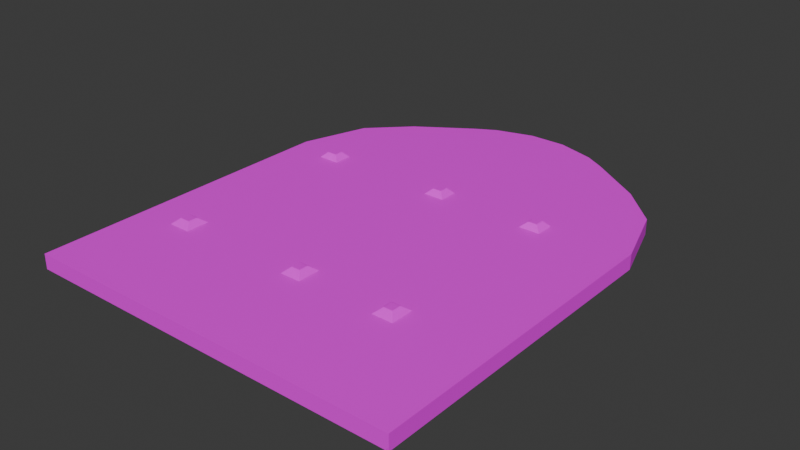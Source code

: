 # Source: bookshelf.blend  (saved by Blender 4.1.23; exported with 4.5.12 LTS)
import bpy
from mathutils import Matrix  # noqa: F401  (used for matrix-valued properties, if any)

bpy.ops.wm.read_factory_settings(use_empty=True)
scene = bpy.context.scene
scene.name = 'Scene'

# ---- collections
col_collection = bpy.data.collections.new('Collection'); scene.collection.children.link(col_collection)

# ---- images (referenced by path relative to the original .blend; pixels are not part of the script)
import os
ASSET_DIR = os.environ.get("B2B_ASSET_DIR", "")  # directory of the original .blend (textures are referenced by path, not embedded)
HERE = os.path.dirname(os.path.abspath(__file__))  # packed textures are extracted next to this script under _unpacked/

def load_image(name, relpath, width, height, colorspace="sRGB"):
    """Load a texture the original file referenced (path relative to the .blend, or extracted next to this script)."""
    p = next((c for c in (os.path.join(HERE, relpath), os.path.join(ASSET_DIR, relpath)) if relpath and os.path.exists(c)), "")
    if p:
        img = bpy.data.images.load(p, check_existing=True)
        img.name = name
    else:  # same state as the original file: an image datablock whose file is absent (Cycles renders it pink)
        img = bpy.data.images.new(name, width, height)
        img.source = "FILE"
        img.filepath = "//" + (relpath or name)
    img.colorspace_settings.name = colorspace
    return img
img_birthday_me_imphenziapalette02_albedo_png = load_image('birthday_me_ImphenziaPalette02-Albedo.png', 'birthday_me_ImphenziaPalette02-Albedo.png', 1024, 1024, 'sRGB')

# ---- materials (node trees are filled in below, after node groups)
mat_material_001 = bpy.data.materials.new('Material.001')
mat_material_001.use_transparent_shadow = False

# ---- material node trees
mat_material_001.use_nodes = True; mat_material_001.node_tree.nodes.clear()
_N = mat_material_001.node_tree.nodes; _L = mat_material_001.node_tree.links
n0 = _N.new('ShaderNodeBsdfPrincipled'); n0.name = 'Principled BSDF'; n0.location = (10, 300)
n1 = _N.new('ShaderNodeOutputMaterial'); n1.name = 'Material Output'; n1.location = (300, 300)
n2 = _N.new('ShaderNodeTexImage'); n2.name = 'Image Texture'; n2.location = (-271, 226)
n2.image = img_birthday_me_imphenziapalette02_albedo_png
n2.interpolation = 'Closest'
_L.new(n0.outputs[0], n1.inputs[0])
_L.new(n2.outputs[0], n0.inputs[0])
n1.is_active_output = True

# ---- world
world_world = bpy.data.worlds.new('World'); scene.world = world_world
world_world.use_nodes = True; world_world.node_tree.nodes.clear()
_N = world_world.node_tree.nodes; _L = world_world.node_tree.links
n0 = _N.new('ShaderNodeOutputWorld'); n0.name = 'World Output'; n0.location = (300, 300)
n1 = _N.new('ShaderNodeBackground'); n1.name = 'Background'; n1.location = (10, 300)
n1.inputs[0].default_value = (0.05088, 0.05088, 0.05088, 1.0)
_L.new(n1.outputs[0], n0.inputs[0])
n0.is_active_output = True
world_world.color = (0.05088, 0.05088, 0.05088)
world_world.use_sun_shadow = False
world_world.sun_shadow_jitter_overblur = 0.0

# ---- meshes
me_cube = bpy.data.meshes.new('Cube')
me_cube.from_pydata([(-1.0, -1.0, -1.0), (-1.0, -1.0, 1.0), (-1.0, 0.3629, -1.0), (-1.0, 0.3629, 1.0), (1.0, -1.0, -1.0), (1.0, -1.0, 1.0), (1.0, 0.3629, -1.0), (1.0, 0.3629, 1.0), (-1.0, 0.6726, 1.0), (-1.0, 0.6726, -1.0), (1.0, 0.6726, -1.0), (1.0, 0.6726, 1.0), (-1.0, 2.897, 1.0), (-1.0, 2.897, -1.0), (1.0, 2.897, -1.0), (1.0, 2.897, 1.0), (-1.0, 3.146, 1.0), (-1.0, 3.146, -1.0), (1.0, 3.146, -1.0), (1.0, 3.146, 1.0), (-0.8869, 4.016, 1.0), (-0.8869, 4.016, -1.0), (0.8869, 4.016, -1.0), (0.8869, 4.016, 1.0), (-0.4006, 4.997, 1.0), (-0.4006, 4.997, -1.0), (0.4006, 4.997, -1.0), (0.4006, 4.997, 1.0), (-0.09836, 5.293, 1.0), (-0.09836, 5.293, -1.0), (0.09836, 5.293, -1.0), (0.09836, 5.293, 1.0), (0.6883, 4.512, 1.0), (-0.6883, 4.512, 1.0), (-0.6883, 4.512, -1.0), (0.6883, 4.512, -1.0), (0.2973, 5.145, 1.0), (-0.2973, 5.145, 1.0), (-0.2973, 5.145, -1.0), (0.2973, 5.145, -1.0), (-0.7651, 2.964, -1.715), (-0.7651, 3.08, -1.715), (-0.7122, 3.08, -1.715), (-0.7122, 2.964, -1.715), (0.4995, 2.964, -1.715), (0.4995, 3.08, -1.715), (0.5465, 3.08, -1.715), (0.5465, 2.964, -1.715), (-0.7631, 0.5798, -1.715), (-0.7631, 0.4557, -1.715), (-0.7082, 0.5798, -1.715), (-0.7082, 0.4557, -1.715), (0.4778, 0.5798, -1.715), (0.4778, 0.4557, -1.715), (0.5248, 0.4557, -1.715), (0.5248, 0.5798, -1.715), (-0.6805, 2.897, -1.0), (-0.7967, 2.897, -1.0), (-0.6805, 3.146, -1.0), (-0.7967, 3.146, -1.0), (0.5781, 2.897, -1.0), (0.4678, 2.897, -1.0), (0.5781, 3.146, -1.0), (0.4678, 3.146, -1.0), (-0.6766, 0.6726, -1.0), (-0.7948, 0.6726, -1.0), (-0.6766, 0.3629, -1.0), (-0.7948, 0.3629, -1.0), (0.5565, 0.6726, -1.0), (0.4462, 0.6726, -1.0), (0.5565, 0.3629, -1.0), (0.4462, 0.3629, -1.0), (-0.06009, 2.964, -1.715), (-0.06009, 3.08, -1.715), (-0.01306, 3.08, -1.715), (-0.01306, 2.964, -1.715), (0.01858, 2.897, -1.0), (-0.09173, 2.897, -1.0), (0.01858, 3.146, -1.0), (-0.09173, 3.146, -1.0), (-0.03939, 0.5798, -1.715), (-0.03939, 0.4557, -1.715), (0.007634, 0.4557, -1.715), (0.007634, 0.5798, -1.715), (0.03927, 0.6726, -1.0), (-0.07103, 0.6726, -1.0), (0.03927, 0.3629, -1.0), (-0.07103, 0.3629, -1.0)], [], [(0, 1, 3, 2), (3, 7, 11, 8), (6, 7, 5, 4), (4, 5, 1, 0), (2, 67, 66, 71, 70, 6, 4, 0), (7, 3, 1, 5), (10, 68, 69, 64, 65, 9, 13, 57, 56, 61, 60, 14), (2, 3, 8, 9), (7, 6, 10, 11), (6, 70, 68, 10), (12, 15, 19, 16), (8, 11, 15, 12), (9, 8, 12, 13), (11, 10, 14, 15), (19, 18, 22, 23), (13, 12, 16, 17), (15, 14, 18, 19), (14, 60, 62, 18), (33, 32, 27, 24), (18, 62, 63, 58, 59, 17, 21, 22), (16, 19, 23, 20), (17, 16, 20, 21), (37, 36, 31, 28), (34, 33, 24, 25), (32, 35, 26, 27), (35, 34, 25, 26), (29, 28, 31, 30), (38, 37, 28, 29), (36, 39, 30, 31), (39, 38, 29, 30), (22, 21, 34, 35), (23, 22, 35, 32), (21, 20, 33, 34), (20, 23, 32, 33), (26, 25, 38, 39), (27, 26, 39, 36), (25, 24, 37, 38), (24, 27, 36, 37), (59, 57, 13, 17), (42, 43, 40, 41), (63, 61, 56, 58), (46, 47, 44, 45), (65, 67, 2, 9), (50, 51, 49, 48), (69, 71, 66, 64), (55, 54, 53, 52), (40, 43, 56, 57), (42, 41, 59, 58), (41, 40, 57, 59), (43, 42, 58, 56), (44, 47, 60, 61), (46, 45, 63, 62), (45, 44, 61, 63), (47, 46, 62, 60), (50, 48, 65, 64), (49, 51, 66, 67), (48, 49, 67, 65), (51, 50, 64, 66), (55, 52, 69, 68), (53, 54, 70, 71), (52, 53, 71, 69), (54, 55, 68, 70), (74, 75, 72, 73), (72, 75, 76, 77), (74, 73, 79, 78), (73, 72, 77, 79), (75, 74, 78, 76), (83, 82, 81, 80), (83, 80, 85, 84), (81, 82, 86, 87), (80, 81, 87, 85), (82, 83, 84, 86)])
_uv = me_cube.uv_layers.new(name='UVMap')
_uv.uv.foreach_set('vector', [0.2058, 0.7134, 0.2058, 0.7134, 0.2058, 0.7134, 0.2058, 0.7134, 0.2318, 0.01691, 0.2318, 0.01691, 0.2318, 0.01691, 0.2318, 0.01691, 0.2058, 0.7134, 0.2058, 0.7134, 0.2058, 0.7134, 0.2058, 0.7134, 0.2058, 0.7134, 0.2058, 0.7134, 0.2058, 0.7134, 0.2058, 0.7134, 0.2058, 0.7134, 0.2058, 0.7134, 0.2058, 0.7134, 0.2058, 0.7134, 0.2058, 0.7134, 0.2058, 0.7134, 0.2058, 0.7134, 0.2058, 0.7134, 0.2058, 0.7134, 0.2058, 0.7134, 0.2058, 0.7134, 0.2058, 0.7134, 0.2058, 0.7134, 0.2058, 0.7134, 0.2058, 0.7134, 0.2058, 0.7134, 0.2058, 0.7134, 0.2058, 0.7134, 0.2058, 0.7134, 0.2058, 0.7134, 0.2058, 0.7134, 0.2058, 0.7134, 0.2058, 0.7134, 0.2058, 0.7134, 0.2318, 0.01691, 0.2318, 0.01691, 0.2318, 0.01691, 0.2318, 0.01691, 0.2318, 0.01691, 0.2318, 0.01691, 0.2318, 0.01691, 0.2318, 0.01691, 0.2318, 0.01691, 0.2318, 0.01691, 0.2318, 0.01691, 0.2318, 0.01691, 0.2318, 0.01691, 0.2318, 0.01691, 0.2318, 0.01691, 0.2318, 0.01691, 0.2058, 0.7134, 0.2058, 0.7134, 0.2058, 0.7134, 0.2058, 0.7134, 0.2058, 0.7134, 0.2058, 0.7134, 0.2058, 0.7134, 0.2058, 0.7134, 0.2058, 0.7134, 0.2058, 0.7134, 0.2058, 0.7134, 0.2058, 0.7134, 0.2058, 0.7134, 0.2058, 0.7134, 0.2058, 0.7134, 0.2058, 0.7134, 0.2318, 0.01691, 0.2318, 0.01691, 0.2318, 0.01691, 0.2318, 0.01691, 0.2318, 0.01691, 0.2318, 0.01691, 0.2318, 0.01691, 0.2318, 0.01691, 0.2318, 0.01691, 0.2318, 0.01691, 0.2318, 0.01691, 0.2318, 0.01691, 0.2058, 0.7134, 0.2058, 0.7134, 0.2058, 0.7134, 0.2058, 0.7134, 0.2058, 0.7134, 0.2058, 0.7134, 0.2058, 0.7134, 0.2058, 0.7134, 0.2058, 0.7134, 0.2058, 0.7134, 0.2058, 0.7134, 0.2058, 0.7134, 0.2058, 0.7134, 0.2058, 0.7134, 0.2058, 0.7134, 0.2058, 0.7134, 0.2058, 0.7134, 0.2058, 0.7134, 0.2058, 0.7134, 0.2058, 0.7134, 0.2058, 0.7134, 0.2058, 0.7134, 0.2058, 0.7134, 0.2058, 0.7134, 0.2058, 0.7134, 0.2058, 0.7134, 0.2058, 0.7134, 0.2058, 0.7134, 0.2058, 0.7134, 0.2058, 0.7134, 0.2058, 0.7134, 0.2058, 0.7134, 0.2058, 0.7134, 0.2058, 0.7134, 0.2058, 0.7134, 0.2058, 0.7134, 0.2058, 0.7134, 0.2058, 0.7134, 0.2058, 0.7134, 0.2058, 0.7134, 0.2058, 0.7134, 0.2058, 0.7134, 0.2058, 0.7134, 0.2058, 0.7134, 0.2058, 0.7134, 0.2058, 0.7134, 0.2058, 0.7134, 0.2058, 0.7134, 0.2058, 0.7134, 0.2058, 0.7134, 0.2058, 0.7134, 0.2058, 0.7134, 0.2058, 0.7134, 0.2058, 0.7134, 0.2058, 0.7134, 0.2058, 0.7134, 0.2058, 0.7134, 0.2058, 0.7134, 0.2058, 0.7134, 0.2058, 0.7134, 0.2058, 0.7134, 0.2058, 0.7134, 0.2058, 0.7134, 0.2058, 0.7134, 0.2058, 0.7134, 0.2058, 0.7134, 0.2058, 0.7134, 0.2058, 0.7134, 0.2058, 0.7134, 0.2058, 0.7134, 0.2058, 0.7134, 0.2058, 0.7134, 0.2058, 0.7134, 0.2058, 0.7134, 0.2058, 0.7134, 0.2058, 0.7134, 0.2058, 0.7134, 0.2058, 0.7134, 0.2058, 0.7134, 0.2058, 0.7134, 0.2058, 0.7134, 0.2058, 0.7134, 0.2058, 0.7134, 0.2058, 0.7134, 0.2318, 0.01691, 0.2318, 0.01691, 0.2318, 0.01691, 0.2318, 0.01691, 0.2318, 0.01691, 0.2318, 0.01691, 0.2318, 0.01691, 0.2318, 0.01691, 0.2318, 0.01691, 0.2318, 0.01691, 0.2318, 0.01691, 0.2318, 0.01691, 0.2318, 0.01691, 0.2318, 0.01691, 0.2318, 0.01691, 0.2318, 0.01691, 0.2318, 0.01691, 0.2318, 0.01691, 0.2318, 0.01691, 0.2318, 0.01691, 0.2318, 0.01691, 0.2318, 0.01691, 0.2318, 0.01691, 0.2318, 0.01691, 0.2318, 0.01691, 0.2318, 0.01691, 0.2318, 0.01691, 0.2318, 0.01691, 0.2318, 0.01691, 0.2318, 0.01691, 0.2318, 0.01691, 0.2318, 0.01691, 0.2318, 0.01691, 0.2318, 0.01691, 0.2318, 0.01691, 0.2318, 0.01691, 0.2318, 0.01691, 0.2318, 0.01691, 0.2318, 0.01691, 0.2318, 0.01691, 0.2318, 0.01691, 0.2318, 0.01691, 0.2318, 0.01691, 0.2318, 0.01691, 0.2318, 0.01691, 0.2318, 0.01691, 0.2318, 0.01691, 0.2318, 0.01691, 0.2318, 0.01691, 0.2318, 0.01691, 0.2318, 0.01691, 0.2318, 0.01691, 0.2318, 0.01691, 0.2318, 0.01691, 0.2318, 0.01691, 0.2318, 0.01691, 0.2318, 0.01691, 0.2318, 0.01691, 0.2318, 0.01691, 0.2318, 0.01691, 0.2318, 0.01691, 0.2318, 0.01691, 0.2318, 0.01691, 0.2318, 0.01691, 0.2318, 0.01691, 0.2318, 0.01691, 0.2318, 0.01691, 0.2318, 0.01691, 0.2318, 0.01691, 0.2318, 0.01691, 0.2318, 0.01691, 0.2318, 0.01691, 0.2318, 0.01691, 0.2318, 0.01691, 0.2318, 0.01691, 0.2318, 0.01691, 0.2318, 0.01691, 0.2318, 0.01691, 0.2318, 0.01691, 0.2318, 0.01691, 0.2318, 0.01691, 0.2318, 0.01691, 0.2318, 0.01691, 0.2318, 0.01691, 0.2318, 0.01691, 0.2318, 0.01691, 0.2318, 0.01691, 0.2318, 0.01691, 0.2318, 0.01691, 0.2318, 0.01691, 0.2318, 0.01691, 0.2318, 0.01691, 0.2318, 0.01691, 0.2318, 0.01691, 0.2318, 0.01691, 0.2318, 0.01691, 0.2318, 0.01691, 0.2318, 0.01691, 0.2318, 0.01691, 0.2318, 0.01691, 0.2318, 0.01691, 0.2318, 0.01691, 0.2318, 0.01691, 0.2318, 0.01691, 0.2318, 0.01691, 0.2318, 0.01691, 0.2318, 0.01691, 0.2318, 0.01691, 0.2318, 0.01691, 0.2318, 0.01691, 0.2318, 0.01691, 0.2318, 0.01691, 0.2318, 0.01691, 0.2318, 0.01691, 0.2318, 0.01691, 0.2318, 0.01691, 0.2318, 0.01691, 0.2318, 0.01691, 0.2318, 0.01691, 0.2318, 0.01691, 0.2318, 0.01691, 0.2318, 0.01691, 0.2318, 0.01691, 0.2318, 0.01691, 0.2318, 0.01691, 0.2318, 0.01691, 0.2318, 0.01691, 0.2318, 0.01691, 0.2318, 0.01691, 0.2318, 0.01691, 0.2318, 0.01691, 0.2318, 0.01691, 0.2318, 0.01691, 0.2318, 0.01691, 0.2318, 0.01691, 0.2318, 0.01691])
me_cube.materials.append(mat_material_001)
me_cube.update()

# ---- objects
ob_cube = bpy.data.objects.new('Cube', me_cube)

# ---- transforms, parenting, visibility, modifiers, constraints
ob_cube.location = (0.0, 0.0, 0.0)
ob_cube.scale = (1.0, 0.4005, -0.03929)

# ---- collection membership
col_collection.objects.link(ob_cube)

# ---- scene / render settings (as saved in the file)
scene.frame_start = 1; scene.frame_end = 250; scene.frame_set(3)
scene.render.engine = 'BLENDER_EEVEE_NEXT'
scene.cycles.sampling_pattern = 'TABULATED_SOBOL'
scene.eevee.ray_tracing_options.trace_max_roughness = 0.0
bpy.context.view_layer.update()

# ---- added for rendering (the .blend has no active camera and no usable light): camera, sun
cam_auto = bpy.data.cameras.new('AutoCamera')
cam_auto.lens = 50.0
cam_auto.sensor_width = 36.0
cam_auto.clip_end = 1000.0
ob_auto_camera = bpy.data.objects.new('AutoCamera', cam_auto)
scene.collection.objects.link(ob_auto_camera)
ob_auto_camera.location = (2.97836, -2.71443, 2.39674)
ob_auto_camera.rotation_euler = (1.09748, -7.21219e-08, 0.694738)
scene.camera = ob_auto_camera
light_auto_sun = bpy.data.lights.new('AutoSun', 'SUN')
light_auto_sun.energy = 3.0
light_auto_sun.angle = 0.0523599
ob_auto_sun = bpy.data.objects.new('AutoSun', light_auto_sun)
scene.collection.objects.link(ob_auto_sun)
ob_auto_sun.rotation_euler = (0.872665, 0.174533, 0.523599)
bpy.context.view_layer.update()
